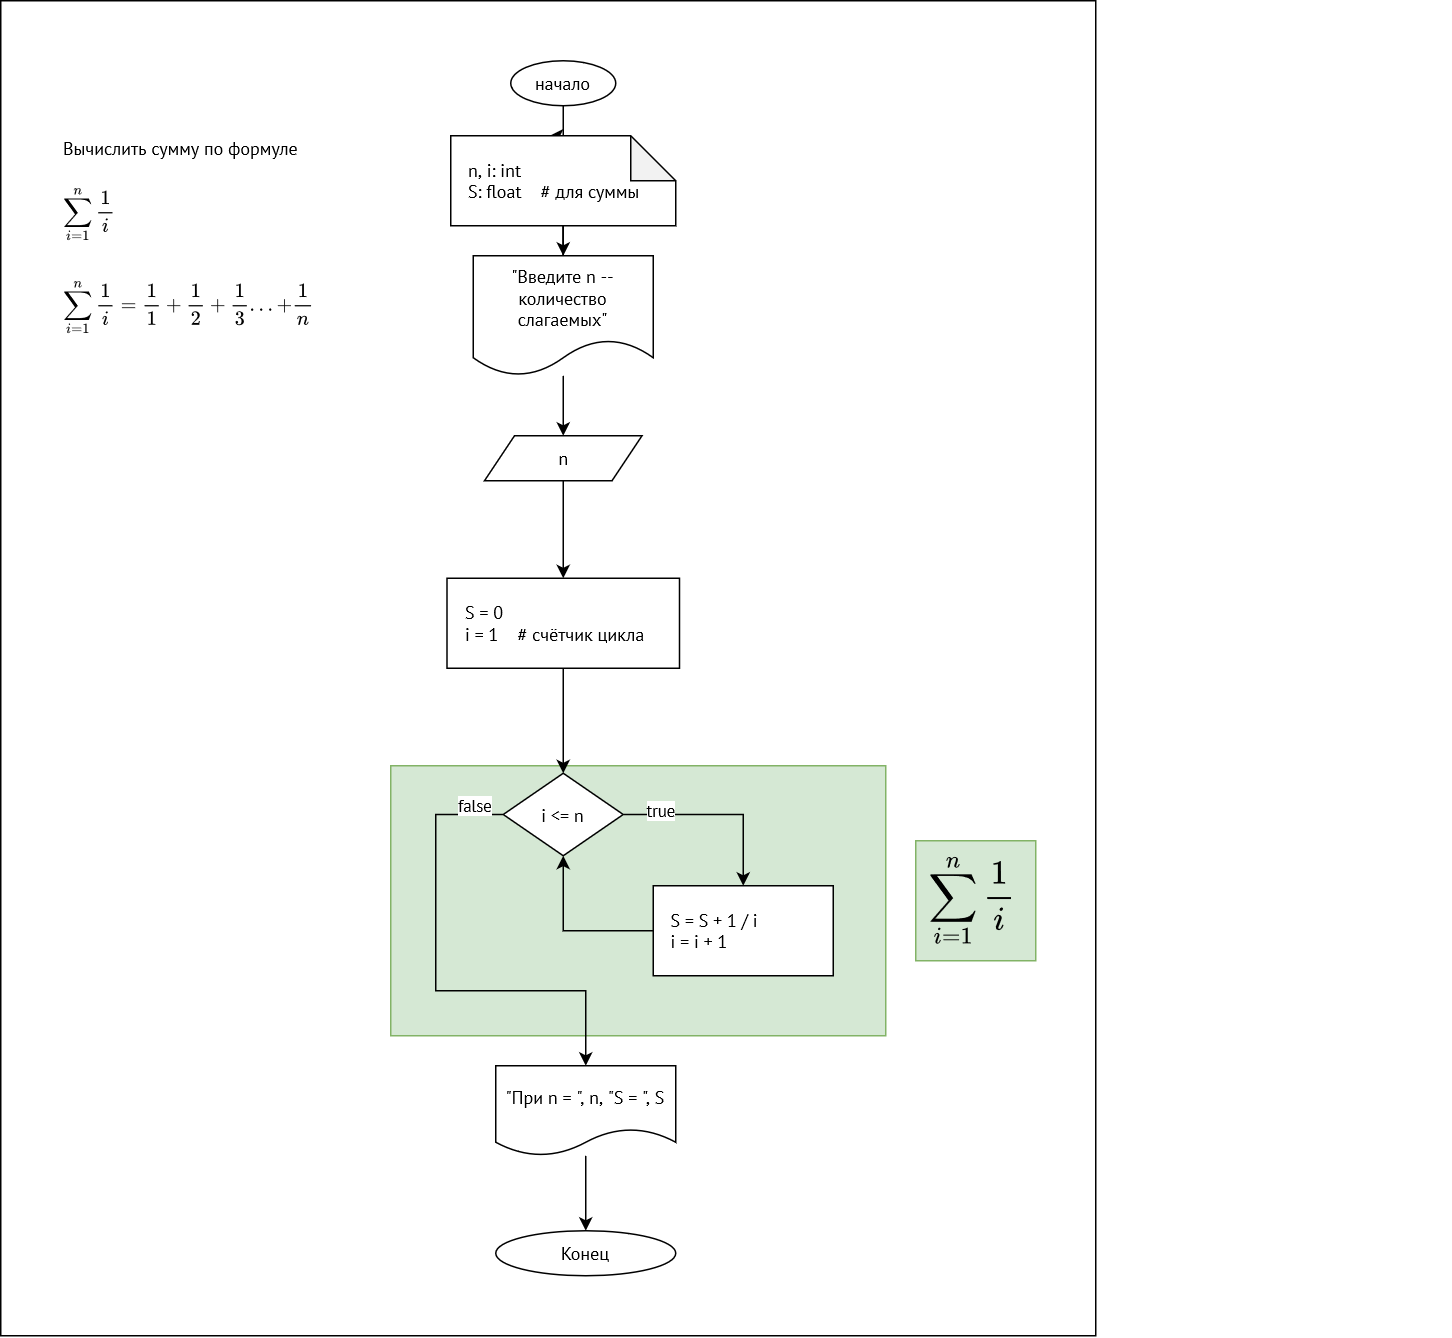

The diagram above was exported from draw.io. Its source (the exported page's mxGraphModel, read from the mxfile embedded in the PNG):
<mxGraphModel dx="2370" dy="1300" grid="1" gridSize="10" guides="1" tooltips="1" connect="1" arrows="1" fold="1" page="1" pageScale="1" pageWidth="827" pageHeight="1169" math="1" shadow="0">
  <root>
    <mxCell id="0" />
    <mxCell id="1" parent="0" />
    <mxCell id="QDQLekO-L1rBaoEH89rZ-27" value="" style="rounded=0;whiteSpace=wrap;html=1;fontSize=20;" vertex="1" parent="1">
      <mxGeometry x="210" y="170" width="730" height="890" as="geometry" />
    </mxCell>
    <mxCell id="QDQLekO-L1rBaoEH89rZ-26" value="" style="rounded=0;whiteSpace=wrap;html=1;fillColor=#d5e8d4;strokeColor=#82b366;" vertex="1" parent="1">
      <mxGeometry x="470" y="680" width="330" height="180" as="geometry" />
    </mxCell>
    <mxCell id="QDQLekO-L1rBaoEH89rZ-1" value="Вычислить сумму по формуле" style="text;html=1;align=left;verticalAlign=middle;resizable=0;points=[];autosize=1;strokeColor=none;fillColor=none;fontFamily=PT Sans;fontSource=https%3A%2F%2Ffonts.googleapis.com%2Fcss%3Ffamily%3DPT%2BSans;" vertex="1" parent="1">
      <mxGeometry x="250" y="252.5" width="190" height="30" as="geometry" />
    </mxCell>
    <mxCell id="QDQLekO-L1rBaoEH89rZ-2" value="$$ \sum \limits_{i=1}^{n} \frac{1}{i} $$" style="text;html=1;align=left;verticalAlign=middle;resizable=0;points=[];autosize=1;strokeColor=none;fillColor=none;fontFamily=PT Sans;fontSource=https%3A%2F%2Ffonts.googleapis.com%2Fcss%3Ffamily%3DPT%2BSans;" vertex="1" parent="1">
      <mxGeometry x="250" y="297.5" width="230" height="30" as="geometry" />
    </mxCell>
    <mxCell id="QDQLekO-L1rBaoEH89rZ-5" style="edgeStyle=orthogonalEdgeStyle;rounded=0;orthogonalLoop=1;jettySize=auto;html=1;entryX=0.44;entryY=-0.017;entryDx=0;entryDy=0;entryPerimeter=0;fontFamily=PT Sans;fontSource=https%3A%2F%2Ffonts.googleapis.com%2Fcss%3Ffamily%3DPT%2BSans;" edge="1" parent="1" source="QDQLekO-L1rBaoEH89rZ-3" target="QDQLekO-L1rBaoEH89rZ-4">
      <mxGeometry relative="1" as="geometry" />
    </mxCell>
    <mxCell id="QDQLekO-L1rBaoEH89rZ-3" value="начало" style="ellipse;whiteSpace=wrap;html=1;fontFamily=PT Sans;fontSource=https%3A%2F%2Ffonts.googleapis.com%2Fcss%3Ffamily%3DPT%2BSans;" vertex="1" parent="1">
      <mxGeometry x="550" y="210" width="70" height="30" as="geometry" />
    </mxCell>
    <mxCell id="QDQLekO-L1rBaoEH89rZ-9" value="" style="edgeStyle=orthogonalEdgeStyle;rounded=0;orthogonalLoop=1;jettySize=auto;html=1;fontFamily=PT Sans;fontSource=https%3A%2F%2Ffonts.googleapis.com%2Fcss%3Ffamily%3DPT%2BSans;" edge="1" parent="1" source="QDQLekO-L1rBaoEH89rZ-4" target="QDQLekO-L1rBaoEH89rZ-8">
      <mxGeometry relative="1" as="geometry" />
    </mxCell>
    <mxCell id="QDQLekO-L1rBaoEH89rZ-4" value="&lt;div align=&quot;left&quot;&gt;n, i: int&amp;nbsp;&amp;nbsp;&amp;nbsp; &lt;br&gt;&lt;/div&gt;&lt;div align=&quot;left&quot;&gt;S: float&amp;nbsp;&amp;nbsp;&amp;nbsp; # для суммы&lt;br&gt;&lt;/div&gt;" style="shape=note;whiteSpace=wrap;html=1;backgroundOutline=1;darkOpacity=0.05;align=left;spacingLeft=10;fontFamily=PT Sans;fontSource=https%3A%2F%2Ffonts.googleapis.com%2Fcss%3Ffamily%3DPT%2BSans;" vertex="1" parent="1">
      <mxGeometry x="510" y="260" width="150" height="60" as="geometry" />
    </mxCell>
    <mxCell id="QDQLekO-L1rBaoEH89rZ-11" value="" style="edgeStyle=orthogonalEdgeStyle;rounded=0;orthogonalLoop=1;jettySize=auto;html=1;fontFamily=PT Sans;fontSource=https%3A%2F%2Ffonts.googleapis.com%2Fcss%3Ffamily%3DPT%2BSans;" edge="1" parent="1" source="QDQLekO-L1rBaoEH89rZ-8" target="QDQLekO-L1rBaoEH89rZ-10">
      <mxGeometry relative="1" as="geometry" />
    </mxCell>
    <mxCell id="QDQLekO-L1rBaoEH89rZ-8" value="&quot;Введите n -- количество слагаемых&quot;" style="shape=document;whiteSpace=wrap;html=1;boundedLbl=1;fontFamily=PT Sans;fontSource=https%3A%2F%2Ffonts.googleapis.com%2Fcss%3Ffamily%3DPT%2BSans;" vertex="1" parent="1">
      <mxGeometry x="525" y="340" width="120" height="80" as="geometry" />
    </mxCell>
    <mxCell id="QDQLekO-L1rBaoEH89rZ-13" value="" style="edgeStyle=orthogonalEdgeStyle;rounded=0;orthogonalLoop=1;jettySize=auto;html=1;fontFamily=PT Sans;fontSource=https%3A%2F%2Ffonts.googleapis.com%2Fcss%3Ffamily%3DPT%2BSans;" edge="1" parent="1" source="QDQLekO-L1rBaoEH89rZ-10" target="QDQLekO-L1rBaoEH89rZ-12">
      <mxGeometry relative="1" as="geometry" />
    </mxCell>
    <mxCell id="QDQLekO-L1rBaoEH89rZ-10" value="n" style="shape=parallelogram;perimeter=parallelogramPerimeter;whiteSpace=wrap;html=1;fixedSize=1;fontFamily=PT Sans;fontSource=https%3A%2F%2Ffonts.googleapis.com%2Fcss%3Ffamily%3DPT%2BSans;" vertex="1" parent="1">
      <mxGeometry x="532.5" y="460" width="105" height="30" as="geometry" />
    </mxCell>
    <mxCell id="QDQLekO-L1rBaoEH89rZ-15" value="" style="edgeStyle=orthogonalEdgeStyle;rounded=0;orthogonalLoop=1;jettySize=auto;html=1;fontFamily=PT Sans;fontSource=https%3A%2F%2Ffonts.googleapis.com%2Fcss%3Ffamily%3DPT%2BSans;" edge="1" parent="1" source="QDQLekO-L1rBaoEH89rZ-12" target="QDQLekO-L1rBaoEH89rZ-14">
      <mxGeometry relative="1" as="geometry" />
    </mxCell>
    <mxCell id="QDQLekO-L1rBaoEH89rZ-12" value="&lt;div&gt;S = 0&lt;/div&gt;&lt;div&gt;i = 1&amp;nbsp;&amp;nbsp;&amp;nbsp; # счётчик цикла&lt;/div&gt;" style="whiteSpace=wrap;html=1;align=left;spacingLeft=10;fontFamily=PT Sans;fontSource=https%3A%2F%2Ffonts.googleapis.com%2Fcss%3Ffamily%3DPT%2BSans;" vertex="1" parent="1">
      <mxGeometry x="507.5" y="555" width="155" height="60" as="geometry" />
    </mxCell>
    <mxCell id="QDQLekO-L1rBaoEH89rZ-17" value="true" style="edgeStyle=orthogonalEdgeStyle;rounded=0;orthogonalLoop=1;jettySize=auto;html=1;fontFamily=PT Sans;fontSource=https%3A%2F%2Ffonts.googleapis.com%2Fcss%3Ffamily%3DPT%2BSans;" edge="1" parent="1" source="QDQLekO-L1rBaoEH89rZ-14" target="QDQLekO-L1rBaoEH89rZ-16">
      <mxGeometry x="-0.6075" y="3" relative="1" as="geometry">
        <mxPoint as="offset" />
      </mxGeometry>
    </mxCell>
    <mxCell id="QDQLekO-L1rBaoEH89rZ-20" value="false" style="edgeStyle=orthogonalEdgeStyle;rounded=0;orthogonalLoop=1;jettySize=auto;html=1;entryX=0.5;entryY=0;entryDx=0;entryDy=0;fontFamily=PT Sans;fontSource=https%3A%2F%2Ffonts.googleapis.com%2Fcss%3Ffamily%3DPT%2BSans;" edge="1" parent="1" source="QDQLekO-L1rBaoEH89rZ-14" target="QDQLekO-L1rBaoEH89rZ-19">
      <mxGeometry x="-0.8582" y="-3" relative="1" as="geometry">
        <Array as="points">
          <mxPoint x="500" y="713" />
          <mxPoint x="500" y="830" />
          <mxPoint x="600" y="830" />
        </Array>
        <mxPoint x="3" y="-3" as="offset" />
      </mxGeometry>
    </mxCell>
    <mxCell id="QDQLekO-L1rBaoEH89rZ-14" value="i &amp;lt;= n" style="rhombus;whiteSpace=wrap;html=1;align=center;spacingLeft=0;fontFamily=PT Sans;fontSource=https%3A%2F%2Ffonts.googleapis.com%2Fcss%3Ffamily%3DPT%2BSans;" vertex="1" parent="1">
      <mxGeometry x="545" y="685" width="80" height="55" as="geometry" />
    </mxCell>
    <mxCell id="QDQLekO-L1rBaoEH89rZ-18" style="edgeStyle=orthogonalEdgeStyle;rounded=0;orthogonalLoop=1;jettySize=auto;html=1;fontFamily=PT Sans;fontSource=https%3A%2F%2Ffonts.googleapis.com%2Fcss%3Ffamily%3DPT%2BSans;" edge="1" parent="1" source="QDQLekO-L1rBaoEH89rZ-16" target="QDQLekO-L1rBaoEH89rZ-14">
      <mxGeometry relative="1" as="geometry" />
    </mxCell>
    <mxCell id="QDQLekO-L1rBaoEH89rZ-16" value="&lt;div align=&quot;left&quot;&gt;S = S + 1 / i&lt;/div&gt;&lt;div align=&quot;left&quot;&gt;i = i + 1&lt;br&gt;&lt;/div&gt;" style="whiteSpace=wrap;html=1;spacingLeft=10;align=left;fontFamily=PT Sans;fontSource=https%3A%2F%2Ffonts.googleapis.com%2Fcss%3Ffamily%3DPT%2BSans;" vertex="1" parent="1">
      <mxGeometry x="645" y="760" width="120" height="60" as="geometry" />
    </mxCell>
    <mxCell id="QDQLekO-L1rBaoEH89rZ-22" value="" style="edgeStyle=orthogonalEdgeStyle;rounded=0;orthogonalLoop=1;jettySize=auto;html=1;fontFamily=PT Sans;fontSource=https%3A%2F%2Ffonts.googleapis.com%2Fcss%3Ffamily%3DPT%2BSans;" edge="1" parent="1" source="QDQLekO-L1rBaoEH89rZ-19" target="QDQLekO-L1rBaoEH89rZ-21">
      <mxGeometry relative="1" as="geometry" />
    </mxCell>
    <mxCell id="QDQLekO-L1rBaoEH89rZ-19" value="&quot;При n = &quot;, n, &quot;S = &quot;, S" style="shape=document;whiteSpace=wrap;html=1;boundedLbl=1;fontFamily=PT Sans;fontSource=https%3A%2F%2Ffonts.googleapis.com%2Fcss%3Ffamily%3DPT%2BSans;" vertex="1" parent="1">
      <mxGeometry x="540" y="880" width="120" height="60" as="geometry" />
    </mxCell>
    <mxCell id="QDQLekO-L1rBaoEH89rZ-21" value="Конец" style="ellipse;whiteSpace=wrap;html=1;fontFamily=PT Sans;fontSource=https%3A%2F%2Ffonts.googleapis.com%2Fcss%3Ffamily%3DPT%2BSans;" vertex="1" parent="1">
      <mxGeometry x="540" y="990" width="120" height="30" as="geometry" />
    </mxCell>
    <mxCell id="QDQLekO-L1rBaoEH89rZ-24" value="$$ \sum \limits_{i=1}^{n} \frac{1}{i}&amp;nbsp; = \frac{1}{1} + \frac{1}{2} + \frac{1}{3} ...&amp;nbsp; + \frac{1}{n}$$" style="text;html=1;align=left;verticalAlign=middle;resizable=0;points=[];autosize=1;strokeColor=none;fillColor=none;fontFamily=PT Sans;fontSource=https%3A%2F%2Ffonts.googleapis.com%2Fcss%3Ffamily%3DPT%2BSans;" vertex="1" parent="1">
      <mxGeometry x="250" y="360" width="500" height="30" as="geometry" />
    </mxCell>
    <mxCell id="QDQLekO-L1rBaoEH89rZ-28" value="" style="rounded=0;whiteSpace=wrap;html=1;fillColor=#d5e8d4;strokeColor=#82b366;" vertex="1" parent="1">
      <mxGeometry x="820" y="730" width="80" height="80" as="geometry" />
    </mxCell>
    <mxCell id="QDQLekO-L1rBaoEH89rZ-25" value="$$ \sum \limits_{i=1}^{n} \frac{1}{i} $$" style="text;html=1;align=left;verticalAlign=middle;resizable=0;points=[];autosize=1;strokeColor=none;fillColor=none;fontFamily=PT Sans;fontSource=https%3A%2F%2Ffonts.googleapis.com%2Fcss%3Ffamily%3DPT%2BSans;fontSize=20;" vertex="1" parent="1">
      <mxGeometry x="827" y="750" width="350" height="40" as="geometry" />
    </mxCell>
  </root>
</mxGraphModel>